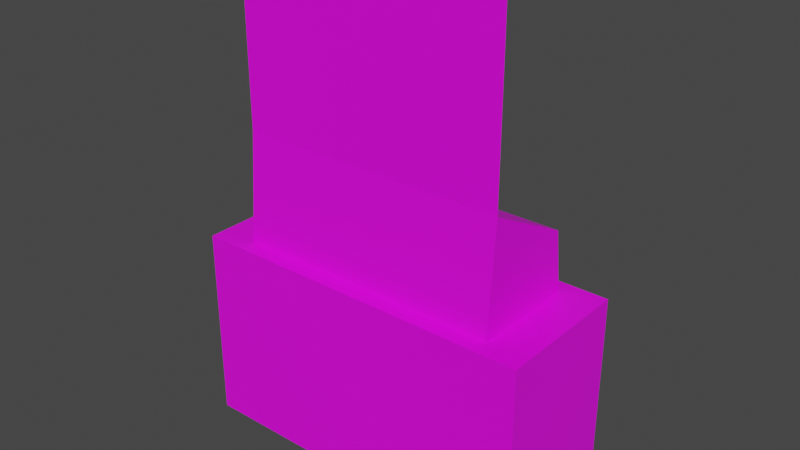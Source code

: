 # Source: sideholder.blend  (saved by Blender 4.4.30; exported with 4.5.12 LTS)
import bpy
from mathutils import Matrix  # noqa: F401  (used for matrix-valued properties, if any)

bpy.ops.wm.read_factory_settings(use_empty=True)
scene = bpy.context.scene
scene.name = 'Scene'

# ---- collections
col_collection = bpy.data.collections.new('Collection'); scene.collection.children.link(col_collection)

# ---- images (referenced by path relative to the original .blend; pixels are not part of the script)
import os
ASSET_DIR = os.environ.get("B2B_ASSET_DIR", "")  # directory of the original .blend (textures are referenced by path, not embedded)
HERE = os.path.dirname(os.path.abspath(__file__))  # packed textures are extracted next to this script under _unpacked/

def load_image(name, relpath, width, height, colorspace="sRGB"):
    """Load a texture the original file referenced (path relative to the .blend, or extracted next to this script)."""
    p = next((c for c in (os.path.join(HERE, relpath), os.path.join(ASSET_DIR, relpath)) if relpath and os.path.exists(c)), "")
    if p:
        img = bpy.data.images.load(p, check_existing=True)
        img.name = name
    else:  # same state as the original file: an image datablock whose file is absent (Cycles renders it pink)
        img = bpy.data.images.new(name, width, height)
        img.source = "FILE"
        img.filepath = "//" + (relpath or name)
    img.colorspace_settings.name = colorspace
    return img
img_metal_grating_jpg = load_image('metal_grating.jpg', 'metal_grating.jpg', 1024, 1024, 'sRGB')

# ---- materials (node trees are filled in below, after node groups)
mat_material_003 = bpy.data.materials.new('Material.003')
mat_material_003.use_transparent_shadow = False

# ---- material node trees
mat_material_003.use_nodes = True; mat_material_003.node_tree.nodes.clear()
_N = mat_material_003.node_tree.nodes; _L = mat_material_003.node_tree.links
n0 = _N.new('ShaderNodeBsdfPrincipled'); n0.name = 'Principled BSDF'; n0.location = (10, 300)
n0.distribution = 'GGX'
n0.subsurface_method = 'BURLEY'
n0.inputs[3].default_value = 1.45
n0.inputs[27].default_value = (0.0, 0.0, 0.0, 1.0)
n0.inputs[28].default_value = 1.0
n1 = _N.new('ShaderNodeOutputMaterial'); n1.name = 'Material Output'; n1.location = (300, 300)
n2 = _N.new('ShaderNodeTexImage'); n2.name = 'Image Texture'; n2.location = (-300, 231)
n2.image = img_metal_grating_jpg
_L.new(n0.outputs[0], n1.inputs[0])
_L.new(n2.outputs[0], n0.inputs[0])
n1.is_active_output = True

# ---- world
world_world = bpy.data.worlds.new('World'); scene.world = world_world
world_world.use_nodes = True; world_world.node_tree.nodes.clear()
_N = world_world.node_tree.nodes; _L = world_world.node_tree.links
n0 = _N.new('ShaderNodeOutputWorld'); n0.name = 'World Output'; n0.location = (300, 300)
n1 = _N.new('ShaderNodeBackground'); n1.name = 'Background'; n1.location = (10, 300)
n1.inputs[0].default_value = (0.05088, 0.05088, 0.05088, 1.0)
_L.new(n1.outputs[0], n0.inputs[0])
n0.is_active_output = True
world_world.color = (0.05088, 0.05088, 0.05088)
world_world.use_sun_shadow = False
world_world.sun_shadow_jitter_overblur = 0.0

# ---- meshes
me_cube_003 = bpy.data.meshes.new('Cube.003')
me_cube_003.from_pydata([(-0.3, -0.1189, -0.1), (-0.3, -0.1189, 0.1), (-0.3, 0.1189, -0.1), (-0.3, 0.1189, 0.1), (0.3, -0.1189, -0.1), (0.3, -0.1189, 0.1), (0.3, 0.1189, -0.1), (0.3, 0.1189, 0.1), (-0.2312, -0.09162, 0.2383), (-0.2312, 0.09162, 0.2383), (0.2312, -0.09162, 0.2383), (0.2312, 0.09162, 0.2383), (-0.3, -0.1189, 0.2383), (-0.3, 0.1189, 0.2383), (0.3, 0.1189, 0.2383), (0.3, -0.1189, 0.2383), (-0.1161, -0.0391, 0.4073), (-0.1161, 0.0391, 0.3665), (0.1161, -0.0391, 0.4073), (0.1161, 0.0391, 0.3665), (-0.2312, -0.07788, 0.4275), (-0.2312, 0.07788, 0.3463), (0.2312, 0.07788, 0.3463), (0.2312, -0.07788, 0.4275), (-0.1161, -0.0391, 0.3505), (-0.1161, 0.0391, 0.3098), (0.1161, -0.0391, 0.3505), (0.1161, 0.0391, 0.3098), (-0.1161, -0.0391, 0.6994), (0.1161, -0.0391, 0.6994), (-0.2312, -0.07788, 0.7196), (0.2312, -0.07788, 0.7196)], [], [(0, 1, 3, 2), (2, 3, 7, 6), (6, 7, 5, 4), (4, 5, 1, 0), (2, 6, 4, 0), (5, 7, 14, 15), (8, 10, 23, 20), (3, 1, 12, 13), (1, 5, 15, 12), (7, 3, 13, 14), (8, 9, 13, 12), (9, 11, 14, 13), (11, 10, 15, 14), (10, 8, 12, 15), (18, 19, 27, 26), (11, 9, 21, 22), (10, 11, 22, 23), (9, 8, 20, 21), (16, 17, 21, 20), (17, 19, 22, 21), (19, 18, 23, 22), (16, 20, 30, 28), (27, 25, 24, 26), (17, 16, 24, 25), (16, 18, 26, 24), (19, 17, 25, 27), (29, 28, 30, 31), (23, 18, 29, 31), (18, 16, 28, 29), (20, 23, 31, 30)])
_uv = me_cube_003.uv_layers.new(name='UVMap')
_uv.uv.foreach_set('vector', [0.2847, 0.5724, 0.1439, 0.5724, 0.1439, 0.7133, 0.2847, 0.7133, 0.7133, 0.4296, 0.5724, 0.4296, 0.5724, 0.5704, 0.7133, 0.5704, 0.7133, 0.5724, 0.5724, 0.5724, 0.5724, 0.7133, 0.7133, 0.7133, 0.7847, 0.1439, 0.6439, 0.1439, 0.6439, 0.2847, 0.7847, 0.2847, 0.7847, 0.2867, 0.6439, 0.2867, 0.6439, 0.4276, 0.7847, 0.4276, 0.1419, 0.7153, 0.001001, 0.7153, 0.001001, 0.8561, 0.1419, 0.8561, 0.8561, 0.001001, 0.7153, 0.001001, 0.7153, 0.1419, 0.8561, 0.1419, 0.2847, 0.7153, 0.1439, 0.7153, 0.1439, 0.8561, 0.2847, 0.8561, 0.4276, 0.7153, 0.2867, 0.7153, 0.2867, 0.8561, 0.4276, 0.8561, 0.8561, 0.4296, 0.7153, 0.4296, 0.7153, 0.5704, 0.8561, 0.5704, 0.9276, 0.1419, 0.9276, 0.001001, 0.8581, 0.001001, 0.8581, 0.1419, 0.5724, 0.9276, 0.7133, 0.9276, 0.7133, 0.8581, 0.5724, 0.8581, 0.9276, 0.2847, 0.9276, 0.1439, 0.8581, 0.1439, 0.8581, 0.2847, 0.7153, 0.9276, 0.8561, 0.9276, 0.8561, 0.8581, 0.7153, 0.8581, 0.999, 0.07243, 0.9296, 0.07243, 0.9296, 0.1419, 0.999, 0.1419, 0.5704, 0.7153, 0.4296, 0.7153, 0.4296, 0.8561, 0.5704, 0.8561, 0.7133, 0.7153, 0.5724, 0.7153, 0.5724, 0.8561, 0.7133, 0.8561, 0.8561, 0.5724, 0.7153, 0.5724, 0.7153, 0.7133, 0.8561, 0.7133, 0.9276, 0.4276, 0.9276, 0.2867, 0.8581, 0.2867, 0.8581, 0.4276, 0.001001, 0.999, 0.1419, 0.999, 0.1419, 0.9296, 0.001001, 0.9296, 0.9276, 0.5704, 0.9276, 0.4296, 0.8581, 0.4296, 0.8581, 0.5704, 0.2847, 0.9276, 0.2847, 0.8581, 0.001001, 0.8581, 0.001001, 0.9276, 0.999, 0.1439, 0.9296, 0.1439, 0.9296, 0.2133, 0.999, 0.2133, 0.2133, 0.9296, 0.1439, 0.9296, 0.1439, 0.999, 0.2133, 0.999, 0.999, 0.2153, 0.9296, 0.2153, 0.9296, 0.2847, 0.999, 0.2847, 0.2847, 0.9296, 0.2153, 0.9296, 0.2153, 0.999, 0.2847, 0.999, 0.9276, 0.7133, 0.9276, 0.5724, 0.8581, 0.5724, 0.8581, 0.7133, 0.5704, 0.9276, 0.5704, 0.8581, 0.2867, 0.8581, 0.2867, 0.9276, 0.8561, 0.1439, 0.7867, 0.1439, 0.7867, 0.4276, 0.8561, 0.4276, 0.5704, 0.2847, 0.5704, 0.1439, 0.2867, 0.1439, 0.2867, 0.2847])
me_cube_003.materials.append(mat_material_003)
me_cube_003.use_remesh_fix_poles = True
me_cube_003.use_remesh_preserve_attributes = False
me_cube_003.update()

# ---- objects
ob_model = bpy.data.objects.new('model', me_cube_003)

# ---- transforms, parenting, visibility, modifiers, constraints
ob_model.location = (0.0, 0.0, 0.0)

# ---- collection membership
col_collection.objects.link(ob_model)

# ---- scene / render settings (as saved in the file)
scene.frame_start = 1; scene.frame_end = 250; scene.frame_set(1)
scene.render.engine = 'BLENDER_EEVEE_NEXT'
scene.cycles.use_denoising = False
scene.cycles.samples = 128
scene.cycles.sampling_pattern = 'TABULATED_SOBOL'
scene.cycles.use_adaptive_sampling = False
scene.cycles.use_light_tree = False
scene.view_settings.view_transform = 'Filmic'
bpy.context.view_layer.update()

# ---- added for rendering (the .blend has no active camera and no usable light): camera, sun
cam_auto = bpy.data.cameras.new('AutoCamera')
cam_auto.lens = 50.0
cam_auto.sensor_width = 36.0
cam_auto.clip_end = 1000.0
ob_auto_camera = bpy.data.objects.new('AutoCamera', cam_auto)
scene.collection.objects.link(ob_auto_camera)
ob_auto_camera.location = (0.96518, -1.15822, 1.08194)
ob_auto_camera.rotation_euler = (1.09748, -7.21219e-08, 0.694738)
scene.camera = ob_auto_camera
light_auto_sun = bpy.data.lights.new('AutoSun', 'SUN')
light_auto_sun.energy = 3.0
light_auto_sun.angle = 0.0523599
ob_auto_sun = bpy.data.objects.new('AutoSun', light_auto_sun)
scene.collection.objects.link(ob_auto_sun)
ob_auto_sun.rotation_euler = (0.872665, 0.174533, 0.523599)
bpy.context.view_layer.update()
